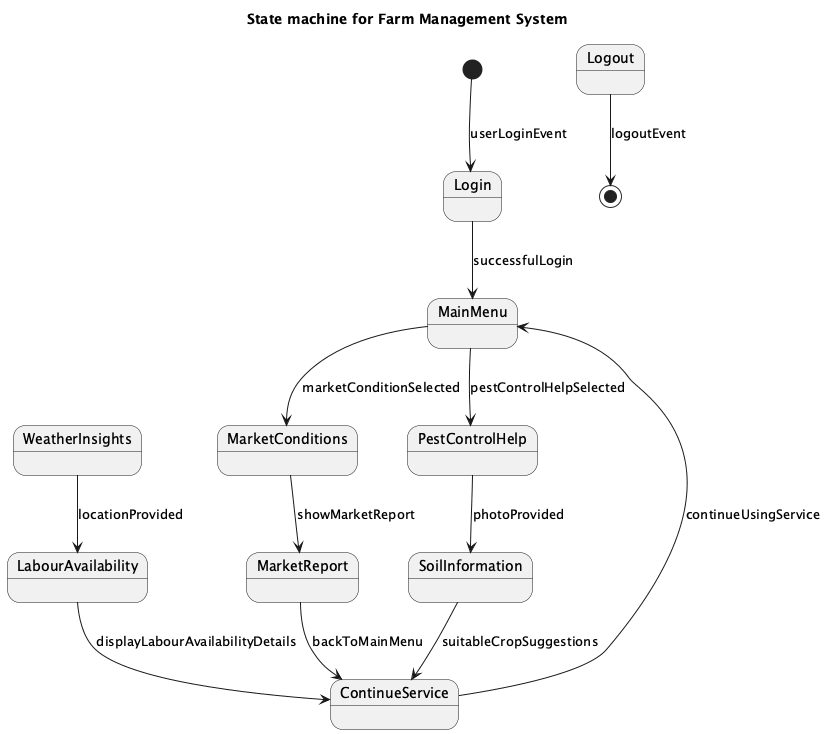

The diagram above was rendered by PlantUML. Its source (embedded in the PNG):
@startuml
title State machine for Farm Management System

state Login
state MainMenu
state MarketConditions
state MarketReport
state PestControlHelp
state SoilInformation
state WeatherInsights
state LabourAvailability
state ContinueService
state Logout

[*] --> Login : userLoginEvent

Login --> MainMenu : successfulLogin

MainMenu --> MarketConditions : marketConditionSelected
MainMenu --> PestControlHelp : pestControlHelpSelected

MarketConditions --> MarketReport : showMarketReport
MarketReport --> ContinueService : backToMainMenu

PestControlHelp --> SoilInformation : photoProvided
SoilInformation --> ContinueService : suitableCropSuggestions

WeatherInsights --> LabourAvailability : locationProvided
LabourAvailability --> ContinueService : displayLabourAvailabilityDetails

ContinueService --> MainMenu : continueUsingService

Logout --> [*] : logoutEvent
@enduml